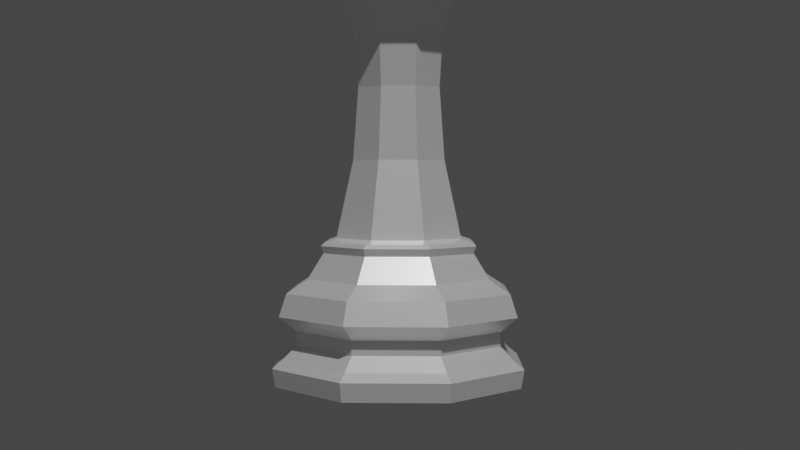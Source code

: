 # Source: King.blend  (saved by Blender 3.0.42; exported with 4.5.12 LTS)
import bpy
from mathutils import Matrix  # noqa: F401  (used for matrix-valued properties, if any)

bpy.ops.wm.read_factory_settings(use_empty=True)
scene = bpy.context.scene
scene.name = 'Scene'

# ---- collections
col_collection = bpy.data.collections.new('Collection'); scene.collection.children.link(col_collection)

# ---- materials (node trees are filled in below, after node groups)
mat_material_004 = bpy.data.materials.new('Material.004')
mat_material_004.use_transparent_shadow = False

# ---- material node trees
mat_material_004.use_nodes = True; mat_material_004.node_tree.nodes.clear()
_N = mat_material_004.node_tree.nodes; _L = mat_material_004.node_tree.links
n0 = _N.new('ShaderNodeBsdfPrincipled'); n0.name = 'Principled BSDF'; n0.location = (10, 300)
n0.distribution = 'GGX'
n0.subsurface_method = 'RANDOM_WALK_SKIN'
n0.inputs[0].default_value = (1.0, 1.0, 1.0, 1.0)
n0.inputs[1].default_value = 0.3945
n0.inputs[2].default_value = 0.344
n0.inputs[3].default_value = 1.45
n0.inputs[27].default_value = (0.0, 0.0, 0.0, 1.0)
n0.inputs[28].default_value = 1.0
n1 = _N.new('ShaderNodeOutputMaterial'); n1.name = 'Material Output'; n1.location = (300, 300)
_L.new(n0.outputs[0], n1.inputs[0])
n1.is_active_output = True

# ---- world
world_world = bpy.data.worlds.new('World'); scene.world = world_world
world_world.use_nodes = True; world_world.node_tree.nodes.clear()
_N = world_world.node_tree.nodes; _L = world_world.node_tree.links
n0 = _N.new('ShaderNodeOutputWorld'); n0.name = 'World Output'; n0.location = (300, 300)
n1 = _N.new('ShaderNodeBackground'); n1.name = 'Background'; n1.location = (10, 300)
n1.inputs[0].default_value = (0.05088, 0.05088, 0.05088, 1.0)
_L.new(n1.outputs[0], n0.inputs[0])
n0.is_active_output = True
world_world.color = (0.05088, 0.05088, 0.05088)
world_world.use_sun_shadow = False
world_world.sun_shadow_jitter_overblur = 0.0

# ---- cameras
cam_camera = bpy.data.cameras.new('Camera')
cam_camera.clip_start = 0.001
cam_camera.clip_end = 1.0
cam_camera.ortho_scale = 7.314

# ---- lights
light_light = bpy.data.lights.new('Light', 'POINT')
light_light.transmission_factor = 0.0
light_light.energy = 1000.0
light_light.shadow_soft_size = 0.1
light_light.shadow_maximum_resolution = 0.006
light_light.use_absolute_resolution = True

# ---- meshes
me_cylinder_003 = bpy.data.meshes.new('Cylinder.003')
me_cylinder_003.from_pydata([(-2.928e-12, 0.01481, -6.526e-09), (0.009908, -9.494e-10, 0.3214), (0.01047, 0.01047, -6.526e-09), (-0.009908, 3.885e-10, 0.3214), (0.01481, -6.599e-10, -6.526e-09), (-0.007006, -0.007006, 0.3214), (0.01047, -0.01047, -6.526e-09), (0.007006, 0.007006, 0.3214), (-1.297e-09, -0.01481, -6.526e-09), (-6.554e-10, -0.009908, 0.3214), (-0.01047, -0.01047, -6.526e-09), (9.975e-10, 0.009908, 0.3214), (-0.01481, 1.639e-10, -6.526e-09), (0.007006, -0.007006, 0.3214), (-0.01047, 0.01047, -6.526e-09), (-0.007006, 0.007006, 0.3214), (0.008756, 0.008756, 0.04493), (0.01238, -6.56e-10, 0.04493), (0.008756, -0.008756, 0.04493), (-1.168e-09, -0.01238, 0.04493), (-0.008756, -0.008756, 0.04493), (-0.01238, 2.197e-10, 0.04493), (-0.008756, 0.008756, 0.04493), (1.013e-10, 0.01238, 0.04493), (0.01015, 0.01015, 0.05697), (0.01435, -6.345e-10, 0.05697), (0.01015, -0.01015, 0.05697), (-1.242e-09, -0.01435, 0.05697), (-0.01015, -0.01015, 0.05697), (-0.01435, 1.632e-10, 0.05697), (-0.01015, 0.01015, 0.05697), (1.295e-11, 0.01435, 0.05697), (-2.622e-10, -0.004972, 0.2436), (1.724e-10, 0.004972, 0.2436), (0.003516, -0.003516, 0.2436), (-0.004972, -3.009e-11, 0.2436), (-0.003516, 0.003516, 0.2436), (0.003516, 0.003516, 0.2436), (0.004972, -3.067e-10, 0.2436), (-0.003516, -0.003516, 0.2436), (0.01072, 0.01072, 0.01527), (0.01516, -6.767e-10, 0.01527), (0.01072, -0.01072, 0.01527), (-1.343e-09, -0.01516, 0.01527), (-0.01072, -0.01072, 0.01527), (-0.01516, 1.668e-10, 0.01527), (-0.01072, 0.01072, 0.01527), (-1.756e-11, 0.01516, 0.01527), (0.003954, 0.003954, 0.1839), (0.003954, -0.003954, 0.1839), (-5.083e-10, -0.005592, 0.1839), (-0.003954, -0.003954, 0.1839), (-0.003954, 0.003954, 0.1839), (-1.944e-11, 0.005592, 0.1839), (-0.005592, -1.028e-10, 0.1839), (0.005592, -4.139e-10, 0.1839), (-0.005254, 0.005254, 0.4326), (1.08e-09, 0.00743, 0.4326), (0.005254, 0.005254, 0.4326), (0.00743, -4.721e-10, 0.4326), (0.005254, -0.005254, 0.4326), (4.308e-10, -0.00743, 0.4326), (-0.005254, -0.005254, 0.4326), (-0.00743, -5.879e-11, 0.4326), (-0.006573, 3.59e-11, 0.318), (-0.004648, 0.004648, 0.318), (4.012e-10, 0.006573, 0.318), (0.004648, 0.004648, 0.318), (0.006573, -3.298e-10, 0.318), (0.004648, -0.004648, 0.318), (-1.735e-10, -0.006573, 0.318), (-0.004648, -0.004648, 0.318), (8.054e-10, 0.00182, 0.4474), (0.001287, 0.001287, 0.4474), (-0.00182, -2.263e-10, 0.4474), (-0.001287, 0.001287, 0.4474), (7.152e-10, -0.00182, 0.4474), (0.00182, -2.587e-10, 0.4474), (0.009123, -7.648e-10, 0.4291), (-1.568e-10, -0.009123, 0.4291), (0.007807, 0.007807, 0.08668), (-0.007807, -0.007807, 0.08668), (0.01104, -5.182e-10, 0.08668), (-0.01104, 9.557e-11, 0.08668), (0.007807, -0.007807, 0.08668), (-0.007807, 0.007807, 0.08668), (-9.515e-10, -0.01104, 0.08668), (1.367e-11, 0.01104, 0.08668), (1.051e-09, 0.01031, 0.3294), (0.007288, 0.007288, 0.3294), (-0.01031, 3.617e-10, 0.3294), (-0.007288, 0.007288, 0.3294), (-6.314e-10, -0.01031, 0.3294), (0.01031, -9.932e-10, 0.3294), (-0.007288, -0.007288, 0.3294), (0.007288, -0.007288, 0.3294), (-0.006451, 0.006451, 0.4291), (-0.009123, 7.875e-11, 0.4291), (0.006451, 0.006451, 0.4291), (9.767e-10, 0.009123, 0.4291), (-0.006451, -0.006451, 0.4291), (0.006451, -0.006451, 0.4291), (6.384e-11, -0.005356, 0.2872), (1.145e-10, 0.005356, 0.2872), (-0.003787, -0.003787, 0.2872), (-0.005356, -1.319e-10, 0.2872), (0.005356, -1.222e-11, 0.2872), (0.003787, -0.003787, 0.2872), (0.003787, 0.003787, 0.2872), (-0.003787, 0.003787, 0.2872), (8.254e-10, 0.006671, 0.3374), (0.004717, 0.004717, 0.3374), (-0.006671, 1.524e-10, 0.3374), (-0.004717, 0.004717, 0.3374), (-2.279e-10, -0.006671, 0.3374), (0.006671, -6.889e-10, 0.3374), (-0.004717, -0.004717, 0.3374), (0.004717, -0.004717, 0.3374), (0.009918, 0.009918, 0.02155), (-0.009918, -0.009918, 0.02155), (0.01403, -6.282e-10, 0.02155), (-0.01403, 1.52e-10, 0.02155), (-1.237e-09, -0.01403, 0.02155), (-1.117e-11, 0.01403, 0.02155), (0.009918, -0.009918, 0.02155), (-0.009918, 0.009918, 0.02155), (0.008731, 0.008731, 0.03283), (-0.008731, -0.008731, 0.03283), (0.01235, -9.51e-10, 0.03283), (-0.01235, 5.233e-10, 0.03283), (-1.474e-09, -0.01235, 0.03283), (3.933e-10, 0.01235, 0.03283), (0.008731, -0.008731, 0.03283), (-0.008731, 0.008731, 0.03283), (0.009537, 0.009537, 0.07563), (-0.009537, -0.009537, 0.07563), (0.01349, -6.087e-10, 0.07563), (-0.01349, 1.409e-10, 0.07563), (0.009537, -0.009537, 0.07563), (-0.009537, 0.009537, 0.07563), (-1.165e-09, -0.01349, 0.07563), (1.371e-11, 0.01349, 0.07563), (0.00647, 0.00647, 0.1076), (-0.00647, -0.00647, 0.1076), (0.00915, -4.403e-10, 0.1076), (-0.00915, 6.849e-11, 0.1076), (0.00647, -0.00647, 0.1076), (-0.00647, 0.00647, 0.1076), (-7.872e-10, -0.00915, 0.1076), (1.264e-11, 0.00915, 0.1076), (0.005389, 0.005389, 0.1198), (-0.005389, -0.005389, 0.1198), (0.007622, -7.277e-10, 0.1198), (-0.007622, 2.708e-10, 0.1198), (0.005389, -0.005389, 0.1198), (-0.005389, 0.005389, 0.1198), (-9.678e-10, -0.007622, 0.1198), (2.73e-10, 0.007622, 0.1198), (0.006683, 0.006683, 0.1137), (-0.006683, -0.006683, 0.1137), (0.009452, -6.248e-10, 0.1137), (-0.009452, 2.247e-10, 0.1137), (0.006683, -0.006683, 0.1137), (-0.006683, 0.006683, 0.1137), (-9.611e-10, -0.009452, 0.1137), (1.89e-10, 0.009452, 0.1137), (0.00635, 0.00635, 0.1168), (-0.00635, -0.00635, 0.1168), (0.00898, -6.985e-10, 0.1168), (-0.00898, 2.735e-10, 0.1168), (0.00635, -0.00635, 0.1168), (-0.00635, 0.00635, 0.1168), (-1.005e-09, -0.00898, 0.1168), (2.526e-10, 0.00898, 0.1168), (1.002e-09, 0.009976, 0.3334), (0.007054, 0.007054, 0.3334), (-0.009976, 3.316e-10, 0.3334), (-0.007054, 0.007054, 0.3334), (-6.057e-10, -0.009976, 0.3334), (0.009976, -9.588e-10, 0.3334), (-0.007054, -0.007054, 0.3334), (0.007054, -0.007054, 0.3334), (0.003797, -0.003797, 0.3517), (-0.003797, -0.003797, 0.3517), (8.182e-10, 0.005369, 0.3517), (0.003797, 0.003797, 0.3517), (-0.005369, 6.68e-11, 0.3517), (-0.003797, 0.003797, 0.3517), (3.259e-11, -0.005369, 0.3517), (0.005369, -5.482e-10, 0.3517), (0.005382, -0.005382, 0.3446), (-0.005382, -0.005382, 0.3446), (1.07e-09, 0.007611, 0.3446), (0.005382, 0.005382, 0.3446), (-0.007611, 3.532e-10, 0.3446), (-0.005382, 0.005382, 0.3446), (-4.509e-10, -0.007611, 0.3446), (0.007611, -9.262e-10, 0.3446), (0.00507, -0.00507, 0.3481), (-0.00507, -0.00507, 0.3481), (9.715e-10, 0.007171, 0.3481), (0.00507, 0.00507, 0.3481), (-0.007171, 2.359e-10, 0.3481), (-0.00507, 0.00507, 0.3481), (-3.029e-10, -0.007171, 0.3481), (0.007171, -8.106e-10, 0.3481), (0.003822, -0.003822, 0.3686), (-0.003822, -0.003822, 0.3686), (8.537e-10, 0.005406, 0.3686), (0.003822, 0.003822, 0.3686), (-0.005406, 1.103e-11, 0.3686), (-0.003822, 0.003822, 0.3686), (1.481e-10, -0.005406, 0.3686), (0.005406, -5.227e-10, 0.3686), (0.003798, -0.003798, 0.3757), (-0.003798, -0.003798, 0.3757), (8.758e-10, 0.005371, 0.3757), (0.003798, 0.003798, 0.3757), (-0.005371, -1.22e-11, 0.3757), (-0.003798, 0.003798, 0.3757), (2.084e-10, -0.005371, 0.3757), (0.005371, -5.089e-10, 0.3757), (0.004223, -0.004223, 0.3722), (-0.004223, -0.004223, 0.3722), (7.094e-10, 0.005972, 0.3722), (0.004223, 0.004223, 0.3722), (-0.005972, -1.453e-10, 0.3722), (-0.004223, 0.004223, 0.3722), (2.697e-10, -0.005972, 0.3722), (0.005972, -3.952e-10, 0.3722), (0.004068, -0.004068, 0.3735), (-0.004068, -0.004068, 0.3735), (7.702e-10, 0.005753, 0.3735), (0.004068, 0.004068, 0.3735), (-0.005753, -9.668e-11, 0.3735), (-0.004068, 0.004068, 0.3735), (2.473e-10, -0.005753, 0.3735), (0.005753, -4.367e-10, 0.3735), (-0.001287, -0.001287, 0.4474), (0.001287, -0.001287, 0.4474), (8.375e-12, -0.008483, 0.4382), (-0.005999, -0.005999, 0.4382), (-0.008483, -9.156e-11, 0.4382), (0.005999, -0.005999, 0.4382), (0.008483, -7.706e-10, 0.4382), (0.005999, 0.005999, 0.4382), (9.571e-10, 0.008483, 0.4382), (-0.005999, 0.005999, 0.4382), (-0.009157, -2.58e-10, 0.4336), (0.006475, -0.006475, 0.4336), (0.006475, 0.006475, 0.4336), (-0.006475, 0.006475, 0.4336), (1.484e-10, -0.009157, 0.4336), (-0.006475, -0.006475, 0.4336), (0.009157, -5.253e-10, 0.4336), (7.067e-10, 0.009157, 0.4336), (0.0007933, 7.795e-07, 0.4676), (0.001466, 1.441e-06, 0.4653), (0.001915, 1.882e-06, 0.462), (0.002073, 2.037e-06, 0.458), (0.001915, 1.882e-06, 0.4541), (0.001466, 1.441e-06, 0.4507), (0.0007933, 7.795e-07, 0.4484), (0.0005615, -0.0005604, 0.4676), (0.001038, -0.001035, 0.4653), (0.001356, -0.001353, 0.462), (0.001467, -0.001464, 0.458), (0.001356, -0.001353, 0.4541), (0.001038, -0.001035, 0.4507), (0.0005615, -0.0005604, 0.4484), (7.794e-07, -0.0007933, 0.4676), (1.44e-06, -0.001466, 0.4653), (1.882e-06, -0.001915, 0.462), (2.037e-06, -0.002073, 0.458), (1.882e-06, -0.001915, 0.4541), (1.44e-06, -0.001466, 0.4507), (7.794e-07, -0.0007933, 0.4484), (-0.0005604, -0.0005615, 0.4676), (-0.001035, -0.001038, 0.4653), (-0.001353, -0.001356, 0.462), (-0.001464, -0.001467, 0.458), (-0.001353, -0.001356, 0.4541), (-0.001035, -0.001038, 0.4507), (-0.0005604, -0.0005615, 0.4484), (-0.0007933, -7.798e-07, 0.4676), (-0.001466, -1.441e-06, 0.4653), (-0.001915, -1.882e-06, 0.462), (-0.002073, -2.037e-06, 0.458), (-0.001915, -1.882e-06, 0.4541), (-0.001466, -1.441e-06, 0.4507), (-0.0007933, -7.798e-07, 0.4484), (-0.0005615, 0.0005604, 0.4676), (-0.001038, 0.001035, 0.4653), (-0.001356, 0.001353, 0.462), (-0.001467, 0.001464, 0.458), (-0.001356, 0.001353, 0.4541), (-0.001038, 0.001035, 0.4507), (-0.0005615, 0.0005604, 0.4484), (-7.799e-07, 0.0007933, 0.4676), (-1.441e-06, 0.001466, 0.4653), (-1.882e-06, 0.001915, 0.462), (-2.038e-06, 0.002073, 0.458), (-1.882e-06, 0.001915, 0.4541), (-1.441e-06, 0.001466, 0.4507), (-7.799e-07, 0.0007933, 0.4484), (0.0005604, 0.0005615, 0.4676), (0.001035, 0.001038, 0.4653), (0.001353, 0.001356, 0.462), (0.001464, 0.001467, 0.458), (0.001353, 0.001356, 0.4541), (0.001035, 0.001038, 0.4507), (0.0005604, 0.0005615, 0.4484), (0.0007933, 7.795e-07, 0.4688), (0.0005615, -0.0005604, 0.4688), (7.794e-07, -0.0007933, 0.4688), (-0.0005604, -0.0005615, 0.4688), (-0.0007933, -7.798e-07, 0.4688), (-0.0005615, 0.0005604, 0.4688), (-7.799e-07, 0.0007933, 0.4688), (0.0005604, 0.0005615, 0.4688), (-0.001537, -0.0009861, 0.5018), (-0.000417, -0.0009749, 0.5018), (0.0009477, -0.0003926, 0.5018), (0.001757, 0.0004197, 0.5018), (-0.001757, -0.0004197, 0.4697), (-0.001537, -0.0009861, 0.4697), (-0.000417, -0.0009749, 0.4697), (0.0009477, -0.0003926, 0.4697), (0.001537, 0.0009861, 0.4697), (0.000417, 0.0009749, 0.4697), (-0.0009477, 0.0003926, 0.4697), (0.001757, 0.0004197, 0.4697), (0.001537, 0.0009861, 0.5018), (0.000417, 0.0009749, 0.5018), (-0.0009477, 0.0003926, 0.5018), (-0.001757, -0.0004197, 0.5018), (-0.0007933, -7.798e-07, 0.4945), (-0.0007933, -7.798e-07, 0.4922), (-0.0007933, -7.798e-07, 0.4842), (-0.0007933, -7.798e-07, 0.4779), (7.794e-07, -0.0007933, 0.4945), (7.794e-07, -0.0007933, 0.4922), (7.794e-07, -0.0007933, 0.4842), (7.794e-07, -0.0007933, 0.4779), (0.0005604, 0.0005615, 0.4945), (0.0005604, 0.0005615, 0.4922), (0.0005604, 0.0005615, 0.4842), (0.0005604, 0.0005615, 0.4779), (-0.0005615, 0.0005604, 0.4945), (-0.0005615, 0.0005604, 0.4922), (-0.0005615, 0.0005604, 0.4842), (-0.0005615, 0.0005604, 0.4779), (0.0007933, 7.795e-07, 0.4779), (0.0007933, 7.795e-07, 0.4842), (0.0007933, 7.795e-07, 0.4922), (0.0007933, 7.795e-07, 0.4945), (-7.799e-07, 0.0007933, 0.4779), (-7.799e-07, 0.0007933, 0.4842), (-7.799e-07, 0.0007933, 0.4922), (-7.799e-07, 0.0007933, 0.4945), (0.0005615, -0.0005604, 0.4779), (0.0005615, -0.0005604, 0.4842), (0.0005615, -0.0005604, 0.4922), (0.0005615, -0.0005604, 0.4945), (-0.0005604, -0.0005615, 0.4779), (-0.0005604, -0.0005615, 0.4842), (-0.0005604, -0.0005615, 0.4922), (-0.0005604, -0.0005615, 0.4945), (-0.0008314, -0.0001371, 0.4762), (-0.0001357, -0.0005764, 0.4762), (0.0006839, 0.0005045, 0.4762), (-0.000492, 0.0003106, 0.4762), (0.0008314, 0.0001371, 0.4762), (0.0001357, 0.0005764, 0.4762), (0.000492, -0.0003106, 0.4762), (-0.0006839, -0.0005045, 0.4762), (-0.002215, -0.0006186, 0.4954), (-0.002155, -0.0005924, 0.4846), (-0.002215, -0.0006186, 0.4742), (0.002001, 0.001188, 0.4954), (0.001941, 0.001161, 0.4846), (0.002001, 0.001188, 0.4742), (0.002215, 0.0006186, 0.4742), (0.002155, 0.0005924, 0.4846), (0.002215, 0.0006186, 0.4954), (-0.002001, -0.001188, 0.4742), (-0.001941, -0.001161, 0.4846), (-0.002001, -0.001188, 0.4954), (0.0001478, -0.0001528, 0.5106), (0.0002731, -0.0002824, 0.5097), (0.0003569, -0.000369, 0.5084), (0.0003863, -0.0003994, 0.5069), (0.0003569, -0.000369, 0.5053), (0.0002731, -0.0002824, 0.504), (0.0001478, -0.0001528, 0.5032), (-3.546e-06, -0.0002126, 0.5106), (-6.551e-06, -0.0003928, 0.5097), (-8.56e-06, -0.0005132, 0.5084), (-9.265e-06, -0.0005555, 0.5069), (-8.56e-06, -0.0005132, 0.5053), (-6.551e-06, -0.0003928, 0.504), (-3.546e-06, -0.0002126, 0.5032), (-0.0001528, -0.0001478, 0.5106), (-0.0002824, -0.0002731, 0.5097), (-0.000369, -0.0003569, 0.5084), (-0.0003994, -0.0003863, 0.5069), (-0.000369, -0.0003569, 0.5053), (-0.0002824, -0.0002731, 0.504), (-0.0001528, -0.0001478, 0.5032), (-0.0002126, 3.545e-06, 0.5106), (-0.0003928, 6.551e-06, 0.5097), (-0.0005132, 8.559e-06, 0.5084), (-0.0005555, 9.265e-06, 0.5069), (-0.0005132, 8.559e-06, 0.5053), (-0.0003928, 6.551e-06, 0.504), (-0.0002126, 3.545e-06, 0.5032), (-2.759e-10, -1.275e-10, 0.5109), (-0.0001478, 0.0001528, 0.5106), (-0.0002731, 0.0002824, 0.5097), (-0.0003569, 0.000369, 0.5084), (-0.0003863, 0.0003994, 0.5069), (-0.0003569, 0.000369, 0.5053), (-0.0002731, 0.0002824, 0.504), (-0.0001478, 0.0001528, 0.5032), (3.545e-06, 0.0002126, 0.5106), (6.551e-06, 0.0003928, 0.5097), (8.559e-06, 0.0005132, 0.5084), (9.264e-06, 0.0005555, 0.5069), (8.559e-06, 0.0005132, 0.5053), (6.551e-06, 0.0003928, 0.504), (3.545e-06, 0.0002126, 0.5032), (0.0001528, 0.0001478, 0.5106), (0.0002824, 0.0002731, 0.5097), (0.000369, 0.0003569, 0.5084), (0.0003994, 0.0003863, 0.5069), (0.000369, 0.0003569, 0.5053), (0.0002824, 0.0002731, 0.504), (0.0001528, 0.0001478, 0.5032), (0.0002126, -3.546e-06, 0.5106), (0.0003928, -6.551e-06, 0.5097), (0.0005132, -8.56e-06, 0.5084), (0.0005555, -9.265e-06, 0.5069), (0.0005132, -8.56e-06, 0.5053), (0.0003928, -6.551e-06, 0.504), (0.0002126, -3.546e-06, 0.5032), (0.0002465, 0.000203, 0.5018), (1.112e-05, 0.0003283, 0.5018), (-0.0002404, 0.0002257, 0.5018), (-0.0003168, -3.363e-05, 0.5018), (-0.0002465, -0.000203, 0.5018), (-1.112e-05, -0.0003283, 0.5018), (0.0002404, -0.0002257, 0.5018), (0.0003168, 3.363e-05, 0.5018)], [(56, 57), (60, 61), (56, 63), (57, 58), (61, 62), (58, 59), (62, 63), (59, 60)], [(51, 54, 153, 151), (54, 52, 155, 153), (52, 53, 157, 155), (108, 37, 33, 103), (53, 48, 150, 157), (49, 50, 156, 154), (50, 51, 151, 156), (14, 0, 2, 4, 6, 8, 10, 12), (30, 31, 23, 22), (29, 30, 22, 21), (28, 29, 21, 20), (27, 28, 20, 19), (26, 27, 19, 18), (25, 26, 18, 17), (24, 25, 17, 16), (31, 24, 16, 23), (0, 47, 40, 2), (40, 41, 4, 2), (41, 42, 6, 4), (42, 43, 8, 6), (43, 44, 10, 8), (44, 45, 12, 10), (45, 46, 14, 12), (46, 47, 0, 14), (131, 23, 16, 126), (126, 16, 17, 128), (128, 17, 18, 132), (132, 18, 19, 130), (130, 19, 20, 127), (127, 20, 21, 129), (129, 21, 22, 133), (133, 22, 23, 131), (55, 49, 154, 152), (36, 35, 105, 109), (106, 38, 37, 108), (103, 33, 36, 109), (52, 54, 35, 36), (71, 70, 9, 5), (102, 32, 34, 107), (104, 39, 32, 102), (105, 35, 39, 104), (70, 69, 13, 9), (66, 65, 15, 11), (180, 178, 114, 116), (65, 64, 3, 15), (69, 68, 1, 13), (64, 71, 5, 3), (68, 67, 7, 1), (92, 95, 181, 178), (214, 221, 78, 101), (221, 217, 98, 78), (219, 218, 97, 96), (217, 216, 99, 98), (220, 214, 101, 79), (218, 215, 100, 97), (216, 219, 96, 99), (215, 220, 79, 100), (107, 34, 38, 106), (38, 55, 48, 37), (109, 105, 64, 65), (34, 49, 55, 38), (32, 50, 49, 34), (39, 51, 50, 32), (35, 54, 51, 39), (33, 53, 52, 36), (247, 242, 74, 75), (242, 241, 238, 74), (243, 244, 77, 239), (244, 245, 73, 77), (245, 246, 72, 73), (241, 240, 76, 238), (240, 243, 239, 76), (141, 87, 80, 134), (139, 85, 87, 141), (137, 83, 85, 139), (135, 81, 83, 137), (140, 86, 81, 135), (138, 84, 86, 140), (136, 82, 84, 138), (134, 80, 82, 136), (48, 55, 152, 150), (5, 9, 92, 94), (3, 5, 94, 90), (15, 3, 90, 91), (11, 15, 91, 88), (7, 11, 88, 89), (1, 7, 89, 93), (13, 1, 93, 95), (67, 108, 103, 66), (68, 106, 108, 67), (66, 103, 109, 65), (70, 102, 107, 69), (71, 104, 102, 70), (64, 105, 104, 71), (69, 107, 106, 68), (37, 48, 53, 33), (9, 13, 95, 92), (176, 180, 116, 112), (177, 176, 112, 113), (174, 177, 113, 110), (175, 174, 110, 111), (179, 175, 111, 115), (181, 179, 115, 117), (178, 181, 117, 114), (46, 125, 123, 47), (45, 121, 125, 46), (44, 119, 121, 45), (43, 122, 119, 44), (42, 124, 122, 43), (41, 120, 124, 42), (40, 118, 120, 41), (47, 123, 118, 40), (125, 133, 131, 123), (121, 129, 133, 125), (119, 127, 129, 121), (122, 130, 127, 119), (124, 132, 130, 122), (120, 128, 132, 124), (118, 126, 128, 120), (123, 131, 126, 118), (24, 134, 136, 25), (25, 136, 138, 26), (26, 138, 140, 27), (27, 140, 135, 28), (28, 135, 137, 29), (29, 137, 139, 30), (30, 139, 141, 31), (31, 141, 134, 24), (87, 149, 142, 80), (85, 147, 149, 87), (83, 145, 147, 85), (81, 143, 145, 83), (86, 148, 143, 81), (84, 146, 148, 86), (82, 144, 146, 84), (80, 142, 144, 82), (173, 157, 150, 166), (171, 155, 157, 173), (169, 153, 155, 171), (167, 151, 153, 169), (172, 156, 151, 167), (170, 154, 156, 172), (168, 152, 154, 170), (166, 150, 152, 168), (142, 158, 160, 144), (144, 160, 162, 146), (146, 162, 164, 148), (148, 164, 159, 143), (143, 159, 161, 145), (145, 161, 163, 147), (147, 163, 165, 149), (149, 165, 158, 142), (158, 166, 168, 160), (160, 168, 170, 162), (162, 170, 172, 164), (164, 172, 167, 159), (159, 167, 169, 161), (161, 169, 171, 163), (163, 171, 173, 165), (165, 173, 166, 158), (67, 66, 11, 7), (95, 93, 179, 181), (93, 89, 175, 179), (89, 88, 174, 175), (88, 91, 177, 174), (91, 90, 176, 177), (90, 94, 180, 176), (94, 92, 178, 180), (199, 204, 188, 183), (204, 198, 182, 188), (198, 205, 189, 182), (205, 201, 185, 189), (201, 200, 184, 185), (200, 203, 187, 184), (203, 202, 186, 187), (202, 199, 183, 186), (112, 116, 191, 194), (113, 112, 194, 195), (110, 113, 195, 192), (111, 110, 192, 193), (115, 111, 193, 197), (117, 115, 197, 190), (114, 117, 190, 196), (116, 114, 196, 191), (194, 191, 199, 202), (195, 194, 202, 203), (192, 195, 203, 200), (193, 192, 200, 201), (197, 193, 201, 205), (190, 197, 205, 198), (196, 190, 198, 204), (191, 196, 204, 199), (183, 188, 212, 207), (188, 182, 206, 212), (182, 189, 213, 206), (189, 185, 209, 213), (185, 184, 208, 209), (184, 187, 211, 208), (187, 186, 210, 211), (186, 183, 207, 210), (231, 236, 220, 215), (236, 230, 214, 220), (230, 237, 221, 214), (237, 233, 217, 221), (233, 232, 216, 217), (232, 235, 219, 216), (235, 234, 218, 219), (234, 231, 215, 218), (210, 207, 223, 226), (211, 210, 226, 227), (208, 211, 227, 224), (209, 208, 224, 225), (213, 209, 225, 229), (206, 213, 229, 222), (212, 206, 222, 228), (207, 212, 228, 223), (226, 223, 231, 234), (227, 226, 234, 235), (224, 227, 235, 232), (225, 224, 232, 233), (229, 225, 233, 237), (222, 229, 237, 230), (228, 222, 230, 236), (223, 228, 236, 231), (246, 247, 75, 72), (255, 251, 247, 246), (252, 249, 243, 240), (253, 252, 240, 241), (250, 255, 246, 245), (254, 250, 245, 244), (249, 254, 244, 243), (248, 253, 241, 242), (251, 248, 242, 247), (96, 97, 248, 251), (97, 100, 253, 248), (101, 78, 254, 249), (78, 98, 250, 254), (98, 99, 255, 250), (100, 79, 252, 253), (79, 101, 249, 252), (99, 96, 251, 255), (262, 269, 239, 77), (310, 309, 260, 261), (308, 307, 258, 259), (306, 305, 256, 257), (311, 310, 261, 262), (309, 308, 259, 260), (307, 306, 257, 258), (257, 256, 263, 264), (262, 261, 268, 269), (260, 259, 266, 267), (258, 257, 264, 265), (311, 262, 77, 73), (261, 260, 267, 268), (259, 258, 265, 266), (269, 268, 275, 276), (267, 266, 273, 274), (265, 264, 271, 272), (304, 311, 73, 72), (268, 267, 274, 275), (266, 265, 272, 273), (264, 263, 270, 271), (297, 304, 72, 75), (275, 274, 281, 282), (273, 272, 279, 280), (271, 270, 277, 278), (276, 275, 282, 283), (274, 273, 280, 281), (272, 271, 278, 279), (282, 281, 288, 289), (280, 279, 286, 287), (278, 277, 284, 285), (283, 282, 289, 290), (281, 280, 287, 288), (279, 278, 285, 286), (290, 297, 75, 74), (290, 289, 296, 297), (288, 287, 294, 295), (286, 285, 292, 293), (283, 290, 74, 238), (289, 288, 295, 296), (287, 286, 293, 294), (285, 284, 291, 292), (295, 294, 301, 302), (293, 292, 299, 300), (269, 276, 76, 239), (296, 295, 302, 303), (294, 293, 300, 301), (292, 291, 298, 299), (297, 296, 303, 304), (276, 283, 238, 76), (303, 302, 309, 310), (301, 300, 307, 308), (299, 298, 305, 306), (304, 303, 310, 311), (302, 301, 308, 309), (300, 299, 306, 307), (284, 277, 315, 316), (291, 284, 316, 317), (263, 256, 312, 313), (305, 298, 318, 319), (270, 263, 313, 314), (256, 305, 319, 312), (298, 291, 317, 318), (277, 270, 314, 315), (344, 359, 333, 332), (340, 363, 322, 321), (336, 367, 320, 335), (319, 318, 329, 328), (314, 313, 327, 326), (316, 315, 325, 324), (318, 317, 330, 329), (312, 319, 328, 331), (313, 312, 331, 327), (315, 314, 326, 325), (317, 316, 324, 330), (359, 348, 334, 333), (355, 344, 332, 323), (363, 355, 323, 322), (367, 340, 321, 320), (348, 336, 335, 334), (369, 343, 364, 375), (351, 339, 338, 350), (350, 338, 337, 349), (349, 337, 336, 348), (372, 352, 360, 374), (364, 343, 342, 365), (365, 342, 341, 366), (366, 341, 340, 367), (370, 347, 352, 372), (360, 352, 353, 361), (361, 353, 354, 362), (362, 354, 355, 363), (371, 351, 356, 373), (337, 338, 377, 376), (346, 345, 379, 380), (354, 345, 344, 355), (375, 364, 339, 368), (356, 351, 350, 357), (357, 350, 349, 358), (358, 349, 348, 359), (374, 360, 343, 369), (354, 353, 383, 384), (339, 364, 385, 378), (337, 366, 367, 336), (373, 356, 347, 370), (343, 360, 361, 342), (342, 361, 362, 341), (341, 362, 363, 340), (347, 356, 357, 346), (346, 357, 358, 345), (345, 358, 359, 344), (368, 339, 351, 371), (324, 368, 371, 330), (329, 373, 370, 328), (327, 374, 369, 326), (325, 375, 368, 324), (330, 371, 373, 329), (328, 370, 372, 331), (331, 372, 374, 327), (326, 369, 375, 325), (382, 381, 380, 383), (383, 380, 379, 384), (378, 385, 386, 377), (377, 386, 387, 376), (345, 354, 384, 379), (364, 365, 386, 385), (347, 346, 380, 381), (338, 339, 378, 377), (365, 366, 387, 386), (366, 337, 376, 387), (352, 347, 381, 382), (353, 352, 382, 383), (441, 440, 390, 391), (439, 438, 388, 389), (444, 443, 393, 394), (442, 441, 391, 392), (440, 439, 389, 390), (438, 416, 388), (443, 442, 392, 393), (394, 393, 400, 401), (392, 391, 398, 399), (390, 389, 396, 397), (388, 416, 395), (393, 392, 399, 400), (391, 390, 397, 398), (389, 388, 395, 396), (395, 416, 402), (400, 399, 406, 407), (398, 397, 404, 405), (396, 395, 402, 403), (401, 400, 407, 408), (399, 398, 405, 406), (397, 396, 403, 404), (407, 406, 413, 414), (405, 404, 411, 412), (403, 402, 409, 410), (408, 407, 414, 415), (406, 405, 412, 413), (404, 403, 410, 411), (402, 416, 409), (415, 414, 422, 423), (413, 412, 420, 421), (411, 410, 418, 419), (409, 416, 417), (414, 413, 421, 422), (412, 411, 419, 420), (410, 409, 417, 418), (421, 420, 427, 428), (419, 418, 425, 426), (417, 416, 424), (451, 452, 444, 394), (422, 421, 428, 429), (420, 419, 426, 427), (418, 417, 424, 425), (423, 422, 429, 430), (429, 428, 435, 436), (427, 426, 433, 434), (425, 424, 431, 432), (430, 429, 436, 437), (428, 427, 434, 435), (426, 425, 432, 433), (424, 416, 431), (434, 433, 440, 441), (432, 431, 438, 439), (437, 436, 443, 444), (435, 434, 441, 442), (433, 432, 439, 440), (431, 416, 438), (436, 435, 442, 443), (332, 333, 446, 445), (333, 334, 447, 446), (334, 335, 448, 447), (335, 320, 449, 448), (320, 321, 450, 449), (321, 322, 451, 450), (322, 323, 452, 451), (323, 332, 445, 452), (452, 445, 437, 444), (445, 446, 430, 437), (446, 447, 423, 430), (447, 448, 415, 423), (448, 449, 408, 415), (449, 450, 401, 408), (450, 451, 394, 401)])
_k = {(0, 2): 0.98824, (4, 6): 0.98824, (8, 10): 0.98824, (12, 14): 0.98824, (0, 14): 0.98824, (2, 4): 0.98824, (6, 8): 0.98824, (10, 12): 0.98824}
me_cylinder_003.attributes.new('crease_edge', 'FLOAT', 'EDGE').data.foreach_set('value', [_k.get((min(e.vertices), max(e.vertices)), 0.0) for e in me_cylinder_003.edges])
_uv = me_cylinder_003.uv_layers.new(name='UVMap')
_uv.uv.foreach_set('vector', [0.375, 1.005, 0.25, 1.005, 0.25, 0.9453, 0.375, 0.9453, 0.25, 1.005, 0.1246, 1.005, 0.125, 0.9453, 0.25, 0.9453, 0.1246, 1.005, 0.003277, 1.005, 0.004245, 0.9453, 0.125, 0.9453, 0.8761, 1.001, 0.8752, 1.002, 0.9851, 1.002, 1.003, 1.001, 0.9967, 1.005, 0.8754, 1.005, 0.875, 0.9453, 0.9958, 0.9453, 0.625, 1.005, 0.5, 1.005, 0.5, 0.9453, 0.625, 0.9453, 0.5, 1.005, 0.375, 1.005, 0.375, 0.9453, 0.5, 0.9453, 0.5803, 0.4197, 0.75, 0.49, 0.9197, 0.4197, 0.99, 0.25, 0.9197, 0.08029, 0.75, 0.01, 0.5803, 0.08029, 0.51, 0.25, 0.125, 0.7108, 0.0006648, 0.7108, 0.0001255, 0.6762, 0.1249, 0.6762, 0.25, 0.7108, 0.125, 0.7108, 0.1249, 0.6762, 0.25, 0.6762, 0.375, 0.7108, 0.25, 0.7108, 0.25, 0.6762, 0.375, 0.6762, 0.5, 0.7108, 0.375, 0.7108, 0.375, 0.6762, 0.5, 0.6762, 0.625, 0.7108, 0.5, 0.7108, 0.5, 0.6762, 0.625, 0.6762, 0.75, 0.7108, 0.625, 0.7108, 0.625, 0.6762, 0.75, 0.6762, 0.875, 0.7108, 0.75, 0.7108, 0.75, 0.6762, 0.8751, 0.6762, 0.9993, 0.7108, 0.875, 0.7108, 0.8751, 0.6762, 0.9999, 0.6762, 1.0, 0.5, 0.999, 0.5967, 0.875, 0.5967, 0.875, 0.5, 0.875, 0.5967, 0.75, 0.5967, 0.75, 0.5, 0.875, 0.5, 0.75, 0.5967, 0.625, 0.5967, 0.625, 0.5, 0.75, 0.5, 0.625, 0.5967, 0.5, 0.5967, 0.5, 0.5, 0.625, 0.5, 0.5, 0.5967, 0.375, 0.5967, 0.375, 0.5, 0.5, 0.5, 0.375, 0.5967, 0.25, 0.5967, 0.25, 0.5, 0.375, 0.5, 0.25, 0.5967, 0.125, 0.5967, 0.125, 0.5, 0.25, 0.5, 0.125, 0.5967, 0.001047, 0.5967, 0.0, 0.5, 0.125, 0.5, 0.9971, 0.643, 0.9999, 0.6762, 0.8751, 0.6762, 0.875, 0.643, 0.875, 0.643, 0.8751, 0.6762, 0.75, 0.6762, 0.75, 0.643, 0.75, 0.643, 0.75, 0.6762, 0.625, 0.6762, 0.625, 0.643, 0.625, 0.643, 0.625, 0.6762, 0.5, 0.6762, 0.5, 0.643, 0.5, 0.643, 0.5, 0.6762, 0.375, 0.6762, 0.375, 0.643, 0.375, 0.643, 0.375, 0.6762, 0.25, 0.6762, 0.25, 0.643, 0.25, 0.643, 0.25, 0.6762, 0.1249, 0.6762, 0.125, 0.643, 0.125, 0.643, 0.1249, 0.6762, 0.0001255, 0.6762, 0.002912, 0.643, 0.75, 1.005, 0.625, 1.005, 0.625, 0.9453, 0.75, 0.9453, 0.1248, 1.002, 0.25, 1.002, 0.25, 1.001, 0.1239, 1.001, 0.75, 1.001, 0.75, 1.002, 0.8752, 1.002, 0.8761, 1.001, -0.002967, 1.001, 0.01491, 1.002, 0.1248, 1.002, 0.1239, 1.001, 0.1246, 1.005, 0.25, 1.005, 0.25, 1.002, 0.1248, 1.002, 0.375, 1.0, 0.5, 1.0, 0.5, 1.0, 0.375, 1.0, 0.5, 1.001, 0.5, 1.002, 0.625, 1.002, 0.625, 1.001, 0.375, 1.001, 0.375, 1.002, 0.5, 1.002, 0.5, 1.001, 0.25, 1.001, 0.25, 1.002, 0.375, 1.002, 0.375, 1.001, 0.5, 1.0, 0.625, 1.0, 0.625, 1.0, 0.5, 1.0, -0.005631, 1.0, 0.125, 1.0, 0.1245, 1.0, -0.00216, 1.0, 0.375, 1.0, 0.5, 1.0, 0.5, 1.0, 0.375, 1.0, 0.125, 1.0, 0.25, 1.0, 0.25, 1.0, 0.1245, 1.0, 0.625, 1.0, 0.75, 1.0, 0.75, 1.0, 0.625, 1.0, 0.25, 1.0, 0.375, 1.0, 0.375, 1.0, 0.25, 1.0, 0.75, 1.0, 0.875, 1.0, 0.8755, 1.0, 0.75, 1.0, 0.5, 1.0, 0.625, 1.0, 0.625, 1.0, 0.5, 1.0, 0.625, 1.0, 0.7501, 1.0, 0.7501, 1.0, 0.625, 1.0, 0.7501, 1.0, 0.8754, 1.0, 0.8754, 1.0, 0.7501, 1.0, 0.1246, 1.0, 0.2499, 1.0, 0.2499, 1.0, 0.1246, 1.0, 0.8754, 1.0, 0.9935, 1.0, 0.9935, 1.0, 0.8754, 1.0, 0.5, 1.0, 0.625, 1.0, 0.625, 1.0, 0.5, 1.0, 0.2499, 1.0, 0.375, 1.0, 0.375, 1.0, 0.2499, 1.0, 0.00651, 1.0, 0.1246, 1.0, 0.1246, 1.0, 0.00651, 1.0, 0.375, 1.0, 0.5, 1.0, 0.5, 1.0, 0.375, 1.0, 0.625, 1.001, 0.625, 1.002, 0.75, 1.002, 0.75, 1.001, 0.75, 1.002, 0.75, 1.005, 0.8754, 1.005, 0.8752, 1.002, 0.1239, 1.001, 0.25, 1.001, 0.25, 1.0, 0.125, 1.0, 0.625, 1.002, 0.625, 1.005, 0.75, 1.005, 0.75, 1.002, 0.5, 1.002, 0.5, 1.005, 0.625, 1.005, 0.625, 1.002, 0.375, 1.002, 0.375, 1.005, 0.5, 1.005, 0.5, 1.002, 0.25, 1.002, 0.25, 1.005, 0.375, 1.005, 0.375, 1.002, 0.01491, 1.002, 0.003277, 1.005, 0.1246, 1.005, 0.1248, 1.002, 0.1237, 1.0, 0.2499, 1.0, 0.2499, 1.0, 0.1246, 1.0, 0.2499, 1.0, 0.375, 1.0, 0.375, 1.0, 0.2499, 1.0, 0.625, 1.0, 0.7501, 1.0, 0.7501, 1.0, 0.625, 1.0, 0.7501, 1.0, 0.8763, 1.0, 0.8754, 1.0, 0.7501, 1.0, 0.8763, 1.0, 1.026, 1.0, 0.9935, 1.0, 0.8754, 1.0, 0.375, 1.0, 0.5, 1.0, 0.5, 1.0, 0.375, 1.0, 0.5, 1.0, 0.625, 1.0, 0.625, 1.0, 0.5, 1.0, 0.9999, 0.7506, 0.9991, 0.8205, 0.875, 0.8205, 0.875, 0.7506, 0.125, 0.7506, 0.125, 0.8205, 0.0008924, 0.8205, 0.0001266, 0.7506, 0.25, 0.7506, 0.25, 0.8205, 0.125, 0.8205, 0.125, 0.7506, 0.375, 0.7506, 0.375, 0.8205, 0.25, 0.8205, 0.25, 0.7506, 0.5, 0.7506, 0.5, 0.8205, 0.375, 0.8205, 0.375, 0.7506, 0.625, 0.7506, 0.625, 0.8205, 0.5, 0.8205, 0.5, 0.7506, 0.75, 0.7506, 0.75, 0.8205, 0.625, 0.8205, 0.625, 0.7506, 0.875, 0.7506, 0.875, 0.8205, 0.75, 0.8205, 0.75, 0.7506, 0.8754, 1.005, 0.75, 1.005, 0.75, 0.9453, 0.875, 0.9453, 0.375, 1.0, 0.5, 1.0, 0.5, 1.0, 0.375, 1.0, 0.25, 1.0, 0.375, 1.0, 0.375, 1.0, 0.25, 1.0, 0.1245, 1.0, 0.25, 1.0, 0.25, 1.0, 0.1247, 1.0, -0.00216, 1.0, 0.1245, 1.0, 0.1247, 1.0, -0.01967, 1.0, 0.8755, 1.0, 1.002, 1.0, 1.02, 1.0, 0.8753, 1.0, 0.75, 1.0, 0.8755, 1.0, 0.8753, 1.0, 0.75, 1.0, 0.625, 1.0, 0.75, 1.0, 0.75, 1.0, 0.625, 1.0, 0.875, 1.0, 0.8761, 1.001, 1.003, 1.001, 1.006, 1.0, 0.75, 1.0, 0.75, 1.001, 0.8761, 1.001, 0.875, 1.0, -0.005631, 1.0, -0.002967, 1.001, 0.1239, 1.001, 0.125, 1.0, 0.5, 1.0, 0.5, 1.001, 0.625, 1.001, 0.625, 1.0, 0.375, 1.0, 0.375, 1.001, 0.5, 1.001, 0.5, 1.0, 0.25, 1.0, 0.25, 1.001, 0.375, 1.001, 0.375, 1.0, 0.625, 1.0, 0.625, 1.001, 0.75, 1.001, 0.75, 1.0, 0.8752, 1.002, 0.8754, 1.005, 0.9967, 1.005, 0.9851, 1.002, 0.5, 1.0, 0.625, 1.0, 0.625, 1.0, 0.5, 1.0, 0.25, 1.0, 0.375, 1.0, 0.375, 1.0, 0.25, 1.0, 0.1251, 1.0, 0.25, 1.0, 0.25, 1.0, 0.1245, 1.0, -0.02471, 1.0, 0.1251, 1.0, 0.1245, 1.0, -0.006308, 1.0, 0.8749, 1.0, 1.025, 1.0, 1.006, 1.0, 0.8755, 1.0, 0.75, 1.0, 0.8749, 1.0, 0.8755, 1.0, 0.75, 1.0, 0.625, 1.0, 0.75, 1.0, 0.75, 1.0, 0.625, 1.0, 0.5, 1.0, 0.625, 1.0, 0.625, 1.0, 0.5, 1.0, 0.125, 0.5967, 0.1251, 0.6149, -0.001937, 0.6149, 0.001047, 0.5967, 0.25, 0.5967, 0.25, 0.6149, 0.1251, 0.6149, 0.125, 0.5967, 0.375, 0.5967, 0.375, 0.6149, 0.25, 0.6149, 0.25, 0.5967, 0.5, 0.5967, 0.5, 0.6149, 0.375, 0.6149, 0.375, 0.5967, 0.625, 0.5967, 0.625, 0.6149, 0.5, 0.6149, 0.5, 0.5967, 0.75, 0.5967, 0.75, 0.6149, 0.625, 0.6149, 0.625, 0.5967, 0.875, 0.5967, 0.8749, 0.6149, 0.75, 0.6149, 0.75, 0.5967, 0.999, 0.5967, 1.002, 0.6149, 0.8749, 0.6149, 0.875, 0.5967, 0.1251, 0.6149, 0.125, 0.643, 0.002912, 0.643, -0.001937, 0.6149, 0.25, 0.6149, 0.25, 0.643, 0.125, 0.643, 0.1251, 0.6149, 0.375, 0.6149, 0.375, 0.643, 0.25, 0.643, 0.25, 0.6149, 0.5, 0.6149, 0.5, 0.643, 0.375, 0.643, 0.375, 0.6149, 0.625, 0.6149, 0.625, 0.643, 0.5, 0.643, 0.5, 0.6149, 0.75, 0.6149, 0.75, 0.643, 0.625, 0.643, 0.625, 0.6149, 0.8749, 0.6149, 0.875, 0.643, 0.75, 0.643, 0.75, 0.6149, 1.002, 0.6149, 0.9971, 0.643, 0.875, 0.643, 0.8749, 0.6149, 0.875, 0.7108, 0.875, 0.7506, 0.75, 0.7506, 0.75, 0.7108, 0.75, 0.7108, 0.75, 0.7506, 0.625, 0.7506, 0.625, 0.7108, 0.625, 0.7108, 0.625, 0.7506, 0.5, 0.7506, 0.5, 0.7108, 0.5, 0.7108, 0.5, 0.7506, 0.375, 0.7506, 0.375, 0.7108, 0.375, 0.7108, 0.375, 0.7506, 0.25, 0.7506, 0.25, 0.7108, 0.25, 0.7108, 0.25, 0.7506, 0.125, 0.7506, 0.125, 0.7108, 0.125, 0.7108, 0.125, 0.7506, 0.0001266, 0.7506, 0.0006648, 0.7108, 0.9993, 0.7108, 0.9999, 0.7506, 0.875, 0.7506, 0.875, 0.7108, 0.9991, 0.8205, 0.9976, 0.9045, 0.875, 0.9045, 0.875, 0.8205, 0.125, 0.8205, 0.125, 0.9045, 0.002392, 0.9045, 0.0008924, 0.8205, 0.25, 0.8205, 0.25, 0.9045, 0.125, 0.9045, 0.125, 0.8205, 0.375, 0.8205, 0.375, 0.9045, 0.25, 0.9045, 0.25, 0.8205, 0.5, 0.8205, 0.5, 0.9045, 0.375, 0.9045, 0.375, 0.8205, 0.625, 0.8205, 0.625, 0.9045, 0.5, 0.9045, 0.5, 0.8205, 0.75, 0.8205, 0.75, 0.9045, 0.625, 0.9045, 0.625, 0.8205, 0.875, 0.8205, 0.875, 0.9045, 0.75, 0.9045, 0.75, 0.8205, 1.0, 0.9349, 0.9958, 0.9453, 0.875, 0.9453, 0.8751, 0.9349, 0.1249, 0.9349, 0.125, 0.9453, 0.004245, 0.9453, -6.925e-05, 0.9349, 0.25, 0.9349, 0.25, 0.9453, 0.125, 0.9453, 0.1249, 0.9349, 0.375, 0.9349, 0.375, 0.9453, 0.25, 0.9453, 0.25, 0.9349, 0.5, 0.9349, 0.5, 0.9453, 0.375, 0.9453, 0.375, 0.9349, 0.625, 0.9349, 0.625, 0.9453, 0.5, 0.9453, 0.5, 0.9349, 0.75, 0.9349, 0.75, 0.9453, 0.625, 0.9453, 0.625, 0.9349, 0.8751, 0.9349, 0.875, 0.9453, 0.75, 0.9453, 0.75, 0.9349, 0.875, 0.9045, 0.8751, 0.9245, 0.75, 0.9245, 0.75, 0.9045, 0.75, 0.9045, 0.75, 0.9245, 0.625, 0.9245, 0.625, 0.9045, 0.625, 0.9045, 0.625, 0.9245, 0.5, 0.9245, 0.5, 0.9045, 0.5, 0.9045, 0.5, 0.9245, 0.375, 0.9245, 0.375, 0.9045, 0.375, 0.9045, 0.375, 0.9245, 0.25, 0.9245, 0.25, 0.9045, 0.25, 0.9045, 0.25, 0.9245, 0.1249, 0.9245, 0.125, 0.9045, 0.125, 0.9045, 0.1249, 0.9245, -0.004384, 0.9245, 0.002392, 0.9045, 0.9976, 0.9045, 1.004, 0.9245, 0.8751, 0.9245, 0.875, 0.9045, 0.8751, 0.9245, 0.8751, 0.9349, 0.75, 0.9349, 0.75, 0.9245, 0.75, 0.9245, 0.75, 0.9349, 0.625, 0.9349, 0.625, 0.9245, 0.625, 0.9245, 0.625, 0.9349, 0.5, 0.9349, 0.5, 0.9245, 0.5, 0.9245, 0.5, 0.9349, 0.375, 0.9349, 0.375, 0.9245, 0.375, 0.9245, 0.375, 0.9349, 0.25, 0.9349, 0.25, 0.9245, 0.25, 0.9245, 0.25, 0.9349, 0.1249, 0.9349, 0.1249, 0.9245, 0.1249, 0.9245, 0.1249, 0.9349, -6.925e-05, 0.9349, -0.004384, 0.9245, 1.004, 0.9245, 1.0, 0.9349, 0.8751, 0.9349, 0.8751, 0.9245, 0.875, 1.0, 1.006, 1.0, 1.002, 1.0, 0.8755, 1.0, 0.625, 1.0, 0.75, 1.0, 0.75, 1.0, 0.625, 1.0, 0.75, 1.0, 0.8753, 1.0, 0.8749, 1.0, 0.75, 1.0, 0.8753, 1.0, 1.02, 1.0, 1.025, 1.0, 0.8749, 1.0, -0.01967, 1.0, 0.1247, 1.0, 0.1251, 1.0, -0.02471, 1.0, 0.1247, 1.0, 0.25, 1.0, 0.25, 1.0, 0.1251, 1.0, 0.25, 1.0, 0.375, 1.0, 0.375, 1.0, 0.25, 1.0, 0.375, 1.0, 0.5, 1.0, 0.5, 1.0, 0.375, 1.0, 0.375, 1.0, 0.5, 1.0, 0.5, 1.0, 0.375, 1.0, 0.5, 1.0, 0.625, 1.0, 0.625, 1.0, 0.5, 1.0, 0.625, 1.0, 0.75, 1.0, 0.75, 1.0, 0.625, 1.0, 0.75, 1.0, 0.8753, 1.0, 0.8757, 1.0, 0.75, 1.0, 0.8753, 1.0, 1.02, 1.0, 1.003, 1.0, 0.8757, 1.0, -0.01954, 1.0, 0.1247, 1.0, 0.1243, 1.0, -0.002969, 1.0, 0.1247, 1.0, 0.25, 1.0, 0.25, 1.0, 0.1243, 1.0, 0.25, 1.0, 0.375, 1.0, 0.375, 1.0, 0.25, 1.0, 0.25, 1.0, 0.375, 1.0, 0.375, 1.0, 0.25, 1.0, 0.1245, 1.0, 0.25, 1.0, 0.25, 1.0, 0.1246, 1.0, -0.006308, 1.0, 0.1245, 1.0, 0.1246, 1.0, -0.02168, 1.0, 0.8755, 1.0, 1.006, 1.0, 1.022, 1.0, 0.8754, 1.0, 0.75, 1.0, 0.8755, 1.0, 0.8754, 1.0, 0.75, 1.0, 0.625, 1.0, 0.75, 1.0, 0.75, 1.0, 0.625, 1.0, 0.5, 1.0, 0.625, 1.0, 0.625, 1.0, 0.5, 1.0, 0.375, 1.0, 0.5, 1.0, 0.5, 1.0, 0.375, 1.0, 0.25, 1.0, 0.375, 1.0, 0.375, 1.0, 0.25, 1.0, 0.1246, 1.0, 0.25, 1.0, 0.25, 1.0, 0.1247, 1.0, -0.02168, 1.0, 0.1246, 1.0, 0.1247, 1.0, -0.01954, 1.0, 0.8754, 1.0, 1.022, 1.0, 1.02, 1.0, 0.8753, 1.0, 0.75, 1.0, 0.8754, 1.0, 0.8753, 1.0, 0.75, 1.0, 0.625, 1.0, 0.75, 1.0, 0.75, 1.0, 0.625, 1.0, 0.5, 1.0, 0.625, 1.0, 0.625, 1.0, 0.5, 1.0, 0.375, 1.0, 0.5, 1.0, 0.5, 1.0, 0.375, 1.0, 0.375, 1.0, 0.5, 1.0, 0.5, 1.0, 0.375, 1.0, 0.5, 1.0, 0.625, 1.0, 0.625, 1.0, 0.5, 1.0, 0.625, 1.0, 0.75, 1.0, 0.7501, 1.0, 0.625, 1.0, 0.75, 1.0, 0.8757, 1.0, 0.8757, 1.0, 0.7501, 1.0, 0.8757, 1.0, 1.003, 1.0, 0.998, 1.0, 0.8757, 1.0, -0.002969, 1.0, 0.1243, 1.0, 0.1243, 1.0, 0.002024, 1.0, 0.1243, 1.0, 0.25, 1.0, 0.2499, 1.0, 0.1243, 1.0, 0.25, 1.0, 0.375, 1.0, 0.375, 1.0, 0.2499, 1.0, 0.375, 1.0, 0.5, 1.0, 0.5, 1.0, 0.375, 1.0, 0.5, 1.0, 0.625, 1.0, 0.625, 1.0, 0.5, 1.0, 0.625, 1.0, 0.7501, 1.0, 0.7501, 1.0, 0.625, 1.0, 0.7501, 1.0, 0.8757, 1.0, 0.8754, 1.0, 0.7501, 1.0, 0.8757, 1.0, 0.9992, 1.0, 0.9935, 1.0, 0.8754, 1.0, 0.0008429, 1.0, 0.1243, 1.0, 0.1246, 1.0, 0.00651, 1.0, 0.1243, 1.0, 0.2499, 1.0, 0.2499, 1.0, 0.1246, 1.0, 0.2499, 1.0, 0.375, 1.0, 0.375, 1.0, 0.2499, 1.0, 0.2499, 1.0, 0.375, 1.0, 0.375, 1.0, 0.2499, 1.0, 0.1243, 1.0, 0.2499, 1.0, 0.2499, 1.0, 0.1243, 1.0, 0.002024, 1.0, 0.1243, 1.0, 0.1243, 1.0, -0.002242, 1.0, 0.8757, 1.0, 0.998, 1.0, 1.002, 1.0, 0.8757, 1.0, 0.7501, 1.0, 0.8757, 1.0, 0.8757, 1.0, 0.7501, 1.0, 0.625, 1.0, 0.7501, 1.0, 0.7501, 1.0, 0.625, 1.0, 0.5, 1.0, 0.625, 1.0, 0.625, 1.0, 0.5, 1.0, 0.375, 1.0, 0.5, 1.0, 0.5, 1.0, 0.375, 1.0, 0.2499, 1.0, 0.375, 1.0, 0.375, 1.0, 0.2499, 1.0, 0.1243, 1.0, 0.2499, 1.0, 0.2499, 1.0, 0.1243, 1.0, -0.002242, 1.0, 0.1243, 1.0, 0.1243, 1.0, 0.0008429, 1.0, 0.8757, 1.0, 1.002, 1.0, 0.9992, 1.0, 0.8757, 1.0, 0.7501, 1.0, 0.8757, 1.0, 0.8757, 1.0, 0.7501, 1.0, 0.625, 1.0, 0.7501, 1.0, 0.7501, 1.0, 0.625, 1.0, 0.5, 1.0, 0.625, 1.0, 0.625, 1.0, 0.5, 1.0, 0.375, 1.0, 0.5, 1.0, 0.5, 1.0, 0.375, 1.0, -0.02556, 1.0, 0.1237, 1.0, 0.1246, 1.0, 0.00651, 1.0, -0.01215, 1.0, 0.1243, 1.0, 0.1237, 1.0, -0.02556, 1.0, 0.5, 1.0, 0.625, 1.0, 0.625, 1.0, 0.5, 1.0, 0.375, 1.0, 0.5, 1.0, 0.5, 1.0, 0.375, 1.0, 0.8757, 1.0, 1.012, 1.0, 1.026, 1.0, 0.8763, 1.0, 0.7501, 1.0, 0.8757, 1.0, 0.8763, 1.0, 0.7501, 1.0, 0.625, 1.0, 0.7501, 1.0, 0.7501, 1.0, 0.625, 1.0, 0.2499, 1.0, 0.375, 1.0, 0.375, 1.0, 0.2499, 1.0, 0.1243, 1.0, 0.2499, 1.0, 0.2499, 1.0, 0.1237, 1.0, 0.1246, 1.0, 0.2499, 1.0, 0.2499, 1.0, 0.1243, 1.0, 0.2499, 1.0, 0.375, 1.0, 0.375, 1.0, 0.2499, 1.0, 0.625, 1.0, 0.7501, 1.0, 0.7501, 1.0, 0.625, 1.0, 0.7501, 1.0, 0.8754, 1.0, 0.8757, 1.0, 0.7501, 1.0, 0.8754, 1.0, 0.9935, 1.0, 1.012, 1.0, 0.8757, 1.0, 0.375, 1.0, 0.5, 1.0, 0.5, 1.0, 0.375, 1.0, 0.5, 1.0, 0.625, 1.0, 0.625, 1.0, 0.5, 1.0, 0.00651, 1.0, 0.1246, 1.0, 0.1243, 1.0, -0.01215, 1.0, 0.625, 0.125, 0.5, 0.125, 0.625, 1.0, 0.7501, 1.0, 0.75, 0.25, 0.75, 0.375, 0.625, 0.375, 0.625, 0.25, 0.75, 0.5, 0.75, 0.625, 0.625, 0.625, 0.625, 0.5, 0.75, 0.75, 0.75, 0.875, 0.625, 0.875, 0.625, 0.75, 0.75, 0.125, 0.75, 0.25, 0.625, 0.25, 0.625, 0.125, 0.75, 0.375, 0.75, 0.5, 0.625, 0.5, 0.625, 0.375, 0.75, 0.625, 0.75, 0.75, 0.625, 0.75, 0.625, 0.625, 0.625, 0.75, 0.625, 0.875, 0.5, 0.875, 0.5, 0.75, 0.625, 0.125, 0.625, 0.25, 0.5, 0.25, 0.5, 0.125, 0.625, 0.375, 0.625, 0.5, 0.5, 0.5, 0.5, 0.375, 0.625, 0.625, 0.625, 0.75, 0.5, 0.75, 0.5, 0.625, 0.75, 0.125, 0.625, 0.125, 0.7501, 1.0, 0.8754, 1.0, 0.625, 0.25, 0.625, 0.375, 0.5, 0.375, 0.5, 0.25, 0.625, 0.5, 0.625, 0.625, 0.5, 0.625, 0.5, 0.5, 0.5, 0.125, 0.5, 0.25, 0.375, 0.25, 0.375, 0.125, 0.5, 0.375, 0.5, 0.5, 0.375, 0.5, 0.375, 0.375, 0.5, 0.625, 0.5, 0.75, 0.375, 0.75, 0.375, 0.625, 0.875, 0.125, 0.75, 0.125, 0.8754, 1.0, 0.9935, 1.0, 0.5, 0.25, 0.5, 0.375, 0.375, 0.375, 0.375, 0.25, 0.5, 0.5, 0.5, 0.625, 0.375, 0.625, 0.375, 0.5, 0.5, 0.75, 0.5, 0.875, 0.375, 0.875, 0.375, 0.75, 1.0, 0.125, 0.875, 0.125, 0.00651, 1.0, 0.1246, 1.0, 0.375, 0.25, 0.375, 0.375, 0.25, 0.375, 0.25, 0.25, 0.375, 0.5, 0.375, 0.625, 0.25, 0.625, 0.25, 0.5, 0.375, 0.75, 0.375, 0.875, 0.25, 0.875, 0.25, 0.75, 0.375, 0.125, 0.375, 0.25, 0.25, 0.25, 0.25, 0.125, 0.375, 0.375, 0.375, 0.5, 0.25, 0.5, 0.25, 0.375, 0.375, 0.625, 0.375, 0.75, 0.25, 0.75, 0.25, 0.625, 0.25, 0.25, 0.25, 0.375, 0.125, 0.375, 0.125, 0.25, 0.25, 0.5, 0.25, 0.625, 0.125, 0.625, 0.125, 0.5, 0.25, 0.75, 0.25, 0.875, 0.125, 0.875, 0.125, 0.75, 0.25, 0.125, 0.25, 0.25, 0.125, 0.25, 0.125, 0.125, 0.25, 0.375, 0.25, 0.5, 0.125, 0.5, 0.125, 0.375, 0.25, 0.625, 0.25, 0.75, 0.125, 0.75, 0.125, 0.625, 0.125, 0.125, 0.0, 0.125, 0.1246, 1.0, 0.2499, 1.0, 0.125, 0.125, 0.125, 0.25, 0.0, 0.25, 0.0, 0.125, 0.125, 0.375, 0.125, 0.5, 0.0, 0.5, 0.0, 0.375, 0.125, 0.625, 0.125, 0.75, 0.0, 0.75, 0.0, 0.625, 0.25, 0.125, 0.125, 0.125, 0.2499, 1.0, 0.375, 1.0, 0.125, 0.25, 0.125, 0.375, 0.0, 0.375, 0.0, 0.25, 0.125, 0.5, 0.125, 0.625, 0.0, 0.625, 0.0, 0.5, 0.125, 0.75, 0.125, 0.875, 0.0, 0.875, 0.0, 0.75, 1.0, 0.375, 1.0, 0.5, 0.875, 0.5, 0.875, 0.375, 1.0, 0.625, 1.0, 0.75, 0.875, 0.75, 0.875, 0.625, 0.5, 0.125, 0.375, 0.125, 0.5, 1.0, 0.625, 1.0, 1.0, 0.25, 1.0, 0.375, 0.875, 0.375, 0.875, 0.25, 1.0, 0.5, 1.0, 0.625, 0.875, 0.625, 0.875, 0.5, 1.0, 0.75, 1.0, 0.875, 0.875, 0.875, 0.875, 0.75, 1.0, 0.125, 1.0, 0.25, 0.875, 0.25, 0.875, 0.125, 0.375, 0.125, 0.25, 0.125, 0.375, 1.0, 0.5, 1.0, 0.875, 0.25, 0.875, 0.375, 0.75, 0.375, 0.75, 0.25, 0.875, 0.5, 0.875, 0.625, 0.75, 0.625, 0.75, 0.5, 0.875, 0.75, 0.875, 0.875, 0.75, 0.875, 0.75, 0.75, 0.875, 0.125, 0.875, 0.25, 0.75, 0.25, 0.75, 0.125, 0.875, 0.375, 0.875, 0.5, 0.75, 0.5, 0.75, 0.375, 0.875, 0.625, 0.875, 0.75, 0.75, 0.75, 0.75, 0.625, 0.125, 0.875, 0.25, 0.875, 0.25, 0.875, 0.125, 0.875, 0.0, 0.875, 0.125, 0.875, 0.125, 0.875, 0.0, 0.875, 0.5, 0.875, 0.625, 0.875, 0.625, 0.875, 0.5, 0.875, 0.75, 0.875, 0.875, 0.875, 0.875, 0.875, 0.75, 0.875, 0.375, 0.875, 0.5, 0.875, 0.5, 0.875, 0.375, 0.875, 0.625, 0.875, 0.75, 0.875, 0.75, 0.875, 0.625, 0.875, 0.875, 0.875, 1.0, 0.875, 1.0, 0.875, 0.875, 0.875, 0.25, 0.875, 0.375, 0.875, 0.375, 0.875, 0.25, 0.875, 0.75, 0.875, 0.875, 0.875, 0.875, 0.875, 0.75, 0.875, 0.375, 0.875, 0.5, 0.875, 0.5, 0.875, 0.375, 0.875, 0.125, 0.875, 0.25, 0.875, 0.25, 0.875, 0.125, 0.875, 0.75, 0.875, 0.875, 0.875, 0.875, 0.875, 0.75, 0.875, 0.375, 0.875, 0.5, 0.875, 0.5, 0.875, 0.375, 0.875, 0.125, 0.875, 0.25, 0.875, 0.25, 0.875, 0.125, 0.875, 0.875, 0.875, 1.0, 0.875, 1.0, 0.875, 0.875, 0.875, 0.625, 0.875, 0.75, 0.875, 0.75, 0.875, 0.625, 0.875, 0.5, 0.875, 0.625, 0.875, 0.625, 0.875, 0.5, 0.875, 0.25, 0.875, 0.375, 0.875, 0.375, 0.875, 0.25, 0.875, 0.0, 0.875, 0.125, 0.875, 0.125, 0.875, 0.0, 0.875, 0.875, 0.875, 1.0, 0.875, 1.0, 0.875, 0.875, 0.875, 0.625, 0.875, 0.75, 0.875, 0.75, 0.875, 0.625, 0.875, 0.5, 0.875, 0.625, 0.875, 0.625, 0.875, 0.5, 0.875, 0.25, 0.875, 0.375, 0.875, 0.375, 0.875, 0.25, 0.875, 0.0, 0.875, 0.125, 0.875, 0.125, 0.875, 0.0, 0.875, 0.375, 0.875, 0.375, 0.875, 0.25, 0.875, 0.25, 0.875, 0.0, 0.875, 0.125, 0.875, 0.125, 0.875, 0.0, 0.875, 0.0, 0.875, 0.125, 0.875, 0.125, 0.875, 0.0, 0.875, 0.0, 0.875, 0.125, 0.875, 0.125, 0.875, 0.0, 0.875, 0.625, 0.875, 0.625, 0.875, 0.5, 0.875, 0.5, 0.875, 0.25, 0.875, 0.375, 0.875, 0.375, 0.875, 0.25, 0.875, 0.25, 0.875, 0.375, 0.875, 0.375, 0.875, 0.25, 0.875, 0.25, 0.875, 0.375, 0.875, 0.375, 0.875, 0.25, 0.875, 0.75, 0.875, 0.75, 0.875, 0.625, 0.875, 0.625, 0.875, 0.5, 0.875, 0.625, 0.875, 0.625, 0.875, 0.5, 0.875, 0.5, 0.875, 0.625, 0.875, 0.625, 0.875, 0.5, 0.875, 0.5, 0.875, 0.625, 0.875, 0.625, 0.875, 0.5, 0.875, 1.0, 0.875, 1.0, 0.875, 0.875, 0.875, 0.875, 0.875, 0.125, 0.875, 0.125, 0.875, 0.125, 0.875, 0.125, 0.875, 0.75, 0.875, 0.75, 0.875, 0.75, 0.875, 0.75, 0.875, 0.625, 0.875, 0.75, 0.875, 0.75, 0.875, 0.625, 0.875, 0.25, 0.875, 0.25, 0.875, 0.125, 0.875, 0.125, 0.875, 0.875, 0.875, 1.0, 0.875, 1.0, 0.875, 0.875, 0.875, 0.875, 0.875, 1.0, 0.875, 1.0, 0.875, 0.875, 0.875, 0.875, 0.875, 1.0, 0.875, 1.0, 0.875, 0.875, 0.875, 0.5, 0.875, 0.5, 0.875, 0.375, 0.875, 0.375, 0.875, 0.625, 0.875, 0.625, 0.875, 0.625, 0.875, 0.625, 0.875, 0.125, 0.875, 0.25, 0.875, 0.25, 0.875, 0.125, 0.875, 0.125, 0.875, 0.25, 0.875, 0.25, 0.875, 0.125, 0.875, 0.875, 0.875, 0.875, 0.875, 0.75, 0.875, 0.75, 0.875, 0.375, 0.875, 0.5, 0.875, 0.5, 0.875, 0.375, 0.875, 0.375, 0.875, 0.5, 0.875, 0.5, 0.875, 0.375, 0.875, 0.375, 0.875, 0.5, 0.875, 0.5, 0.875, 0.375, 0.875, 0.75, 0.875, 0.875, 0.875, 0.875, 0.875, 0.75, 0.875, 0.75, 0.875, 0.875, 0.875, 0.875, 0.875, 0.75, 0.875, 0.75, 0.875, 0.875, 0.875, 0.875, 0.875, 0.75, 0.875, 0.125, 0.875, 0.125, 0.875, 0.0, 0.875, 0.0, 0.875, 0.125, 0.875, 0.125, 0.875, 0.0, 0.875, 0.0, 0.875, 0.875, 0.875, 0.875, 0.875, 0.75, 0.875, 0.75, 0.875, 0.5, 0.875, 0.5, 0.875, 0.375, 0.875, 0.375, 0.875, 0.25, 0.875, 0.25, 0.875, 0.125, 0.875, 0.125, 0.875, 1.0, 0.875, 1.0, 0.875, 0.875, 0.875, 0.875, 0.875, 0.75, 0.875, 0.75, 0.875, 0.625, 0.875, 0.625, 0.875, 0.625, 0.875, 0.625, 0.875, 0.5, 0.875, 0.5, 0.875, 0.375, 0.875, 0.375, 0.875, 0.25, 0.875, 0.25, 0.875, 0.625, 0.875, 0.75, 0.875, 0.75, 0.875, 0.625, 0.875, 0.625, 0.875, 0.75, 0.875, 0.75, 0.875, 0.625, 0.875, 0.125, 0.875, 0.25, 0.875, 0.25, 0.875, 0.125, 0.875, 0.125, 0.875, 0.25, 0.875, 0.25, 0.875, 0.125, 0.875, 0.75, 0.875, 0.625, 0.875, 0.625, 0.875, 0.75, 0.875, 0.25, 0.875, 0.25, 0.875, 0.25, 0.875, 0.25, 0.875, 0.75, 0.875, 0.75, 0.875, 0.75, 0.875, 0.75, 0.875, 0.125, 0.875, 0.125, 0.875, 0.125, 0.875, 0.125, 0.875, 0.25, 0.875, 0.25, 0.875, 0.25, 0.875, 0.25, 0.875, 0.25, 0.875, 0.125, 0.875, 0.125, 0.875, 0.25, 0.875, 0.625, 0.875, 0.75, 0.875, 0.75, 0.875, 0.625, 0.875, 0.625, 0.875, 0.625, 0.875, 0.625, 0.875, 0.625, 0.875, 0.75, 0.5, 0.75, 0.625, 0.625, 0.625, 0.625, 0.5, 0.75, 0.75, 0.75, 0.875, 0.625, 0.875, 0.625, 0.75, 0.75, 0.125, 0.75, 0.25, 0.625, 0.25, 0.625, 0.125, 0.75, 0.375, 0.75, 0.5, 0.625, 0.5, 0.625, 0.375, 0.75, 0.625, 0.75, 0.75, 0.625, 0.75, 0.625, 0.625, 0.75, 0.875, 0.6875, 1.0, 0.625, 0.875, 0.75, 0.25, 0.75, 0.375, 0.625, 0.375, 0.625, 0.25, 0.625, 0.125, 0.625, 0.25, 0.5, 0.25, 0.5, 0.125, 0.625, 0.375, 0.625, 0.5, 0.5, 0.5, 0.5, 0.375, 0.625, 0.625, 0.625, 0.75, 0.5, 0.75, 0.5, 0.625, 0.625, 0.875, 0.5625, 1.0, 0.5, 0.875, 0.625, 0.25, 0.625, 0.375, 0.5, 0.375, 0.5, 0.25, 0.625, 0.5, 0.625, 0.625, 0.5, 0.625, 0.5, 0.5, 0.625, 0.75, 0.625, 0.875, 0.5, 0.875, 0.5, 0.75, 0.5, 0.875, 0.4375, 1.0, 0.375, 0.875, 0.5, 0.25, 0.5, 0.375, 0.375, 0.375, 0.375, 0.25, 0.5, 0.5, 0.5, 0.625, 0.375, 0.625, 0.375, 0.5, 0.5, 0.75, 0.5, 0.875, 0.375, 0.875, 0.375, 0.75, 0.5, 0.125, 0.5, 0.25, 0.375, 0.25, 0.375, 0.125, 0.5, 0.375, 0.5, 0.5, 0.375, 0.5, 0.375, 0.375, 0.5, 0.625, 0.5, 0.75, 0.375, 0.75, 0.375, 0.625, 0.375, 0.25, 0.375, 0.375, 0.25, 0.375, 0.25, 0.25, 0.375, 0.5, 0.375, 0.625, 0.25, 0.625, 0.25, 0.5, 0.375, 0.75, 0.375, 0.875, 0.25, 0.875, 0.25, 0.75, 0.375, 0.125, 0.375, 0.25, 0.25, 0.25, 0.25, 0.125, 0.375, 0.375, 0.375, 0.5, 0.25, 0.5, 0.25, 0.375, 0.375, 0.625, 0.375, 0.75, 0.25, 0.75, 0.25, 0.625, 0.375, 0.875, 0.3125, 1.0, 0.25, 0.875, 0.25, 0.125, 0.25, 0.25, 0.125, 0.25, 0.125, 0.125, 0.25, 0.375, 0.25, 0.5, 0.125, 0.5, 0.125, 0.375, 0.25, 0.625, 0.25, 0.75, 0.125, 0.75, 0.125, 0.625, 0.25, 0.875, 0.1875, 1.0, 0.125, 0.875, 0.25, 0.25, 0.25, 0.375, 0.125, 0.375, 0.125, 0.25, 0.25, 0.5, 0.25, 0.625, 0.125, 0.625, 0.125, 0.5, 0.25, 0.75, 0.25, 0.875, 0.125, 0.875, 0.125, 0.75, 0.125, 0.375, 0.125, 0.5, 0.0, 0.5, 0.0, 0.375, 0.125, 0.625, 0.125, 0.75, 0.0, 0.75, 0.0, 0.625, 0.125, 0.875, 0.0625, 1.0, 0.0, 0.875, 0.5, 0.875, 0.625, 0.875, 0.75, 0.125, 0.625, 0.125, 0.125, 0.25, 0.125, 0.375, 0.0, 0.375, 0.0, 0.25, 0.125, 0.5, 0.125, 0.625, 0.0, 0.625, 0.0, 0.5, 0.125, 0.75, 0.125, 0.875, 0.0, 0.875, 0.0, 0.75, 0.125, 0.125, 0.125, 0.25, 0.0, 0.25, 0.0, 0.125, 1.0, 0.25, 1.0, 0.375, 0.875, 0.375, 0.875, 0.25, 1.0, 0.5, 1.0, 0.625, 0.875, 0.625, 0.875, 0.5, 1.0, 0.75, 1.0, 0.875, 0.875, 0.875, 0.875, 0.75, 1.0, 0.125, 1.0, 0.25, 0.875, 0.25, 0.875, 0.125, 1.0, 0.375, 1.0, 0.5, 0.875, 0.5, 0.875, 0.375, 1.0, 0.625, 1.0, 0.75, 0.875, 0.75, 0.875, 0.625, 1.0, 0.875, 0.9375, 1.0, 0.875, 0.875, 0.875, 0.5, 0.875, 0.625, 0.75, 0.625, 0.75, 0.5, 0.875, 0.75, 0.875, 0.875, 0.75, 0.875, 0.75, 0.75, 0.875, 0.125, 0.875, 0.25, 0.75, 0.25, 0.75, 0.125, 0.875, 0.375, 0.875, 0.5, 0.75, 0.5, 0.75, 0.375, 0.875, 0.625, 0.875, 0.75, 0.75, 0.75, 0.75, 0.625, 0.875, 0.875, 0.8125, 1.0, 0.75, 0.875, 0.875, 0.25, 0.875, 0.375, 0.75, 0.375, 0.75, 0.25, 0.75, 0.875, 0.875, 0.875, 0.875, 0.875, 0.75, 0.875, 0.875, 0.875, 0.0, 0.875, 0.0, 0.875, 0.875, 0.875, 0.0, 0.875, 0.125, 0.875, 0.125, 0.875, 0.0, 0.875, 0.125, 0.875, 0.25, 0.875, 0.25, 0.875, 0.125, 0.875, 0.25, 0.875, 0.375, 0.875, 0.375, 0.875, 0.25, 0.875, 0.375, 0.875, 0.5, 0.875, 0.5, 0.875, 0.375, 0.875, 0.5, 0.875, 0.625, 0.875, 0.625, 0.875, 0.5, 0.875, 0.625, 0.875, 0.75, 0.875, 0.75, 0.875, 0.625, 0.875, 0.625, 0.875, 0.75, 0.875, 0.875, 0.125, 0.75, 0.125, 0.75, 0.875, 0.875, 0.875, 1.0, 0.125, 0.875, 0.125, 0.875, 0.875, 0.0, 0.875, 0.125, 0.125, 0.0, 0.125, 0.0, 0.875, 0.125, 0.875, 0.25, 0.125, 0.125, 0.125, 0.125, 0.875, 0.25, 0.875, 0.375, 0.125, 0.25, 0.125, 0.25, 0.875, 0.375, 0.875, 0.5, 0.125, 0.375, 0.125, 0.375, 0.875, 0.5, 0.875, 0.625, 0.125, 0.5, 0.125])
me_cylinder_003.materials.append(mat_material_004)
me_cylinder_003.use_remesh_fix_poles = True
me_cylinder_003.use_remesh_preserve_attributes = False
me_cylinder_003.update()

# ---- objects
ob_light = bpy.data.objects.new('Light', light_light)
ob_camera = bpy.data.objects.new('Camera', cam_camera)
ob_king = bpy.data.objects.new('King', me_cylinder_003)
ob_kingreference = bpy.data.objects.new('KingReference', None)

# ---- transforms, parenting, visibility, modifiers, constraints
ob_light.location = (4.076, 1.005, 5.904)
ob_light.rotation_euler = (0.6503, 0.05522, 1.866)
ob_light.lock_rotations_4d = False
ob_light.empty_display_type = 'ARROWS'
ob_light.color = (0.0, 0.0, 0.0, 0.0)
ob_light.lineart.crease_threshold = 0.0
ob_camera.location = (0.1944, 0.002289, 0.03642)
ob_camera.rotation_euler = (1.523, -7.375e-05, 1.582)
ob_camera.lock_rotations_4d = False
ob_camera.empty_display_type = 'ARROWS'
ob_camera.color = (0.0, 0.0, 0.0, 0.0)
ob_camera.display_type = 'WIRE'
ob_camera.lineart.crease_threshold = 0.0
ob_king.location = (0.0, 0.0, 0.0)
ob_king.rotation_euler = (0.0, -0.0, 1.161)
ob_king.scale = (1.517, 1.517, 0.2091)
ob_kingreference.location = (1.566e-19, -0.0007055, 0.05358)
ob_kingreference.rotation_euler = (1.571, -0.02366, 1.571)
ob_kingreference.scale = (0.02068, 0.02253, 0.02773)
ob_kingreference.empty_display_type = 'IMAGE'
ob_kingreference.empty_display_size = 5.0
ob_kingreference.use_empty_image_alpha = True
ob_kingreference.color = (1.0, 1.0, 1.0, 0.1651)
ob_kingreference.show_in_front = True

# ---- collection membership
col_collection.objects.link(ob_light)
col_collection.objects.link(ob_camera)
col_collection.objects.link(ob_king)
col_collection.objects.link(ob_kingreference)

# ---- scene / render settings (as saved in the file)
scene.camera = ob_camera
scene.frame_start = 1; scene.frame_end = 250; scene.frame_set(1)
scene.render.engine = 'BLENDER_EEVEE_NEXT'
scene.cycles.use_denoising = False
scene.cycles.samples = 128
scene.cycles.sampling_pattern = 'TABULATED_SOBOL'
scene.cycles.use_adaptive_sampling = False
scene.cycles.use_light_tree = False
scene.view_settings.view_transform = 'Filmic'
bpy.context.view_layer.update()

